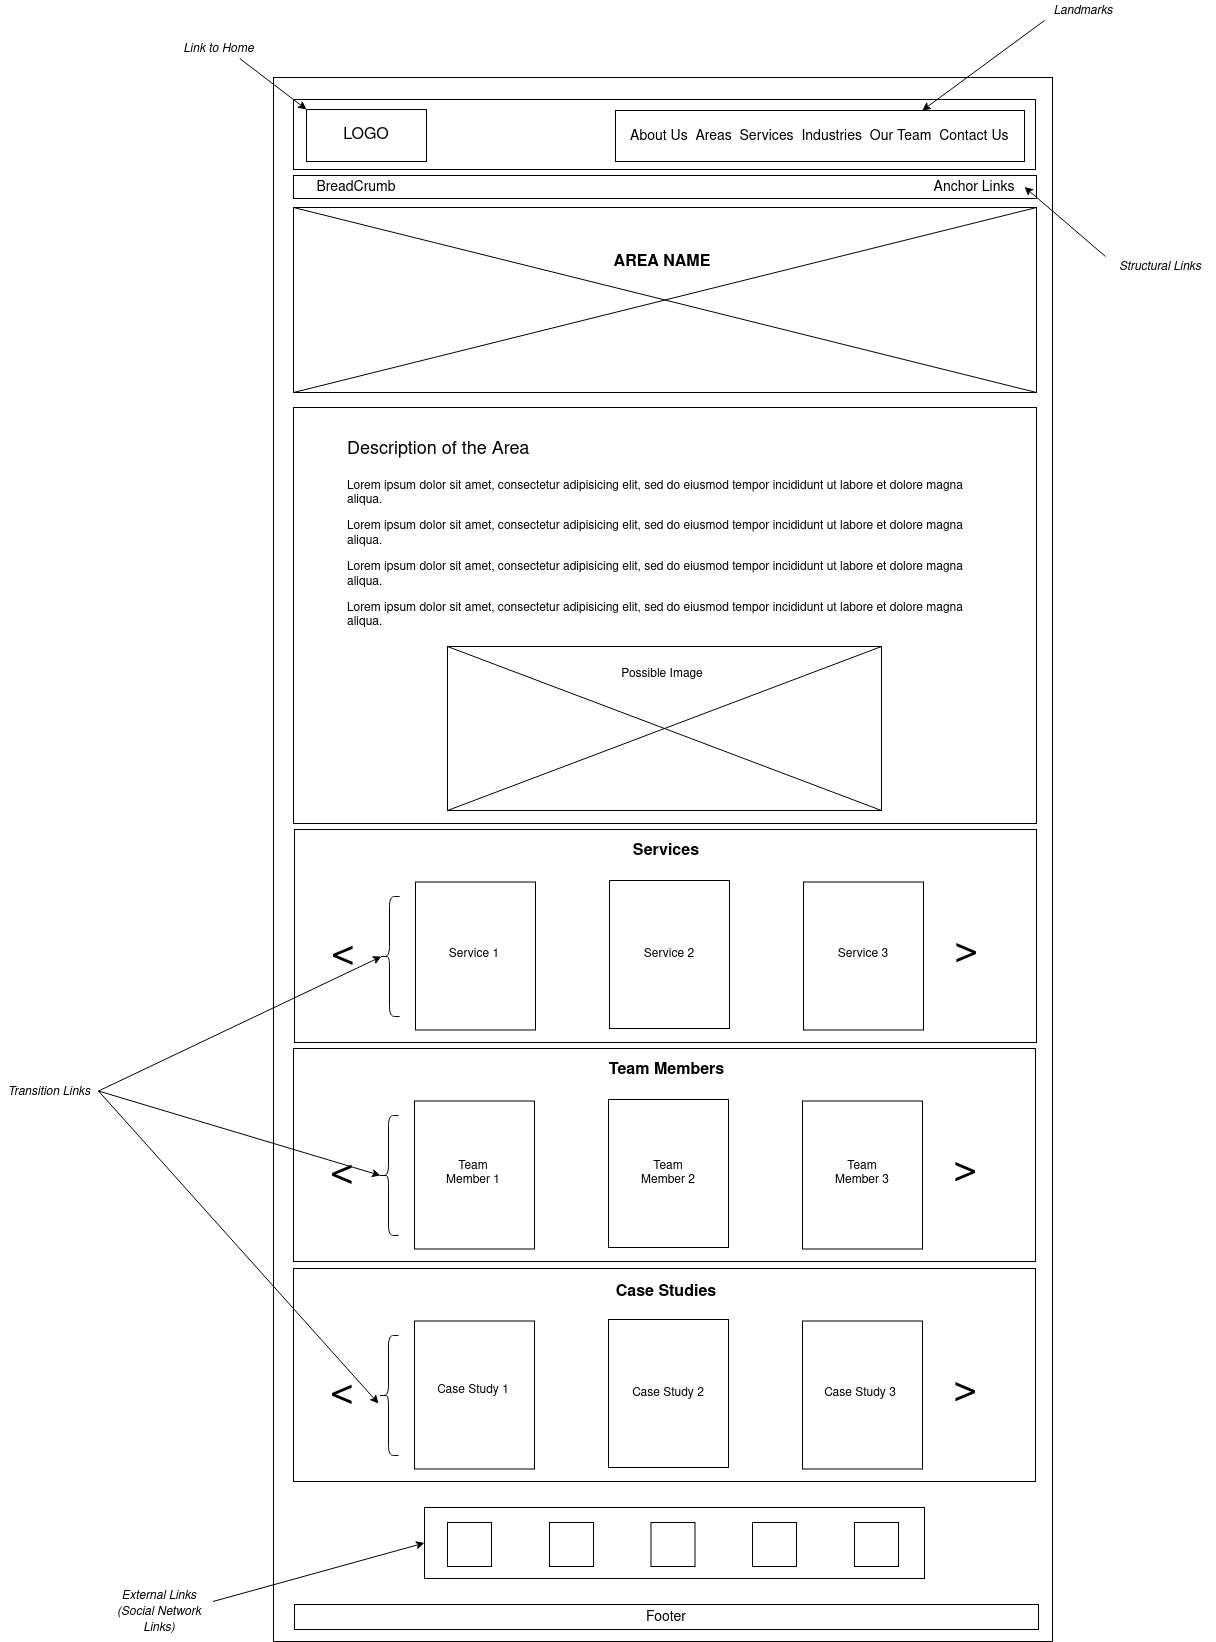

The diagram above was exported from draw.io. Its source (the exported page's mxGraphModel, read from the mxfile embedded in the PNG):
<mxGraphModel dx="1750" dy="1056" grid="0" gridSize="10" guides="1" tooltips="1" connect="1" arrows="1" fold="1" page="0" pageScale="1" pageWidth="1100" pageHeight="850" background="none" math="0" shadow="0">
  <root>
    <mxCell id="0" />
    <mxCell id="1" parent="0" />
    <mxCell id="CYJnyLpGrIlCyg3LrzTW-3" value="" style="rounded=0;whiteSpace=wrap;html=1;fillColor=none;" parent="1" vertex="1">
      <mxGeometry x="65" y="-75" width="779" height="1564" as="geometry" />
    </mxCell>
    <mxCell id="CYJnyLpGrIlCyg3LrzTW-4" value="" style="rounded=0;whiteSpace=wrap;html=1;fillColor=none;" parent="1" vertex="1">
      <mxGeometry x="85" y="-53" width="742" height="70" as="geometry" />
    </mxCell>
    <mxCell id="CYJnyLpGrIlCyg3LrzTW-6" value="&lt;font style=&quot;font-size: 16px&quot;&gt;LOGO&lt;/font&gt;" style="rounded=0;whiteSpace=wrap;html=1;fillColor=none;" parent="1" vertex="1">
      <mxGeometry x="98" y="-43" width="120" height="52" as="geometry" />
    </mxCell>
    <mxCell id="CYJnyLpGrIlCyg3LrzTW-14" value="" style="rounded=0;whiteSpace=wrap;html=1;strokeColor=#000000;fillColor=none;" parent="1" vertex="1">
      <mxGeometry x="407" y="-42" width="409" height="51" as="geometry" />
    </mxCell>
    <mxCell id="CYJnyLpGrIlCyg3LrzTW-15" value="&lt;font style=&quot;font-size: 14px&quot;&gt;About Us&amp;nbsp; Areas&amp;nbsp; Services&amp;nbsp; Industries&amp;nbsp; &lt;/font&gt;&lt;font style=&quot;font-size: 14px&quot;&gt;Our Team&amp;nbsp; Contact Us&lt;/font&gt;" style="text;html=1;strokeColor=none;fillColor=none;align=left;verticalAlign=middle;whiteSpace=wrap;rounded=0;" parent="1" vertex="1">
      <mxGeometry x="420" y="-26.5" width="382" height="20" as="geometry" />
    </mxCell>
    <mxCell id="CYJnyLpGrIlCyg3LrzTW-16" value="&lt;i&gt;Landmarks&lt;/i&gt;" style="text;html=1;strokeColor=none;fillColor=none;align=center;verticalAlign=middle;whiteSpace=wrap;rounded=0;" parent="1" vertex="1">
      <mxGeometry x="836" y="-152" width="78" height="20" as="geometry" />
    </mxCell>
    <mxCell id="CYJnyLpGrIlCyg3LrzTW-18" value="" style="endArrow=classic;html=1;entryX=0.75;entryY=0;entryDx=0;entryDy=0;exitX=0;exitY=1;exitDx=0;exitDy=0;" parent="1" source="CYJnyLpGrIlCyg3LrzTW-16" target="CYJnyLpGrIlCyg3LrzTW-14" edge="1">
      <mxGeometry width="50" height="50" relative="1" as="geometry">
        <mxPoint x="879" y="-68" as="sourcePoint" />
        <mxPoint x="929" y="-118" as="targetPoint" />
      </mxGeometry>
    </mxCell>
    <mxCell id="CYJnyLpGrIlCyg3LrzTW-19" value="" style="endArrow=classic;html=1;entryX=0;entryY=0;entryDx=0;entryDy=0;exitX=0.75;exitY=1;exitDx=0;exitDy=0;" parent="1" source="CYJnyLpGrIlCyg3LrzTW-20" target="CYJnyLpGrIlCyg3LrzTW-6" edge="1">
      <mxGeometry width="50" height="50" relative="1" as="geometry">
        <mxPoint x="18" y="-91.00000000000011" as="sourcePoint" />
        <mxPoint x="68" y="-141" as="targetPoint" />
      </mxGeometry>
    </mxCell>
    <mxCell id="CYJnyLpGrIlCyg3LrzTW-20" value="&lt;i&gt;Link to Home&lt;/i&gt;" style="text;html=1;strokeColor=none;fillColor=none;align=center;verticalAlign=middle;whiteSpace=wrap;rounded=0;" parent="1" vertex="1">
      <mxGeometry x="-31" y="-114" width="83" height="20" as="geometry" />
    </mxCell>
    <mxCell id="CYJnyLpGrIlCyg3LrzTW-21" value="" style="rounded=0;whiteSpace=wrap;html=1;fillColor=none;strokeColor=#000000;" parent="1" vertex="1">
      <mxGeometry x="85" y="23" width="743" height="23" as="geometry" />
    </mxCell>
    <mxCell id="CYJnyLpGrIlCyg3LrzTW-22" value="&lt;font style=&quot;font-size: 14px&quot;&gt;Anchor Links&lt;/font&gt;" style="text;html=1;strokeColor=none;fillColor=none;align=center;verticalAlign=middle;whiteSpace=wrap;rounded=0;" parent="1" vertex="1">
      <mxGeometry x="716" y="26.5" width="100" height="16" as="geometry" />
    </mxCell>
    <mxCell id="CYJnyLpGrIlCyg3LrzTW-23" value="&lt;i&gt;Structural Links&lt;/i&gt;" style="text;html=1;strokeColor=none;fillColor=none;align=center;verticalAlign=middle;whiteSpace=wrap;rounded=0;" parent="1" vertex="1">
      <mxGeometry x="897" y="104" width="110" height="20" as="geometry" />
    </mxCell>
    <mxCell id="CYJnyLpGrIlCyg3LrzTW-24" value="" style="endArrow=classic;html=1;entryX=1;entryY=0.5;entryDx=0;entryDy=0;exitX=0;exitY=0;exitDx=0;exitDy=0;" parent="1" source="CYJnyLpGrIlCyg3LrzTW-23" target="CYJnyLpGrIlCyg3LrzTW-22" edge="1">
      <mxGeometry width="50" height="50" relative="1" as="geometry">
        <mxPoint x="-22" y="31.999999999999886" as="sourcePoint" />
        <mxPoint x="28" y="-18" as="targetPoint" />
      </mxGeometry>
    </mxCell>
    <mxCell id="CYJnyLpGrIlCyg3LrzTW-25" value="" style="rounded=0;whiteSpace=wrap;html=1;fillColor=none;strokeColor=#000000;" parent="1" vertex="1">
      <mxGeometry x="85" y="55" width="743" height="185" as="geometry" />
    </mxCell>
    <mxCell id="CYJnyLpGrIlCyg3LrzTW-27" value="" style="endArrow=none;html=1;entryX=0;entryY=0;entryDx=0;entryDy=0;exitX=1;exitY=1;exitDx=0;exitDy=0;" parent="1" source="CYJnyLpGrIlCyg3LrzTW-25" target="CYJnyLpGrIlCyg3LrzTW-25" edge="1">
      <mxGeometry width="50" height="50" relative="1" as="geometry">
        <mxPoint x="494" y="106" as="sourcePoint" />
        <mxPoint x="544" y="56" as="targetPoint" />
      </mxGeometry>
    </mxCell>
    <mxCell id="CYJnyLpGrIlCyg3LrzTW-28" value="" style="endArrow=none;html=1;entryX=1;entryY=0;entryDx=0;entryDy=0;exitX=0;exitY=1;exitDx=0;exitDy=0;" parent="1" source="CYJnyLpGrIlCyg3LrzTW-25" target="CYJnyLpGrIlCyg3LrzTW-25" edge="1">
      <mxGeometry width="50" height="50" relative="1" as="geometry">
        <mxPoint x="494" y="106" as="sourcePoint" />
        <mxPoint x="544" y="56" as="targetPoint" />
      </mxGeometry>
    </mxCell>
    <mxCell id="CYJnyLpGrIlCyg3LrzTW-29" value="&lt;b&gt;&lt;font style=&quot;font-size: 16px&quot;&gt;AREA NAME&lt;br&gt;&lt;/font&gt;&lt;/b&gt;" style="text;html=1;strokeColor=none;fillColor=none;align=center;verticalAlign=middle;whiteSpace=wrap;rounded=0;" parent="1" vertex="1">
      <mxGeometry x="392" y="100" width="124" height="20" as="geometry" />
    </mxCell>
    <mxCell id="CYJnyLpGrIlCyg3LrzTW-30" value="" style="rounded=0;whiteSpace=wrap;html=1;fillColor=none;strokeColor=#000000;" parent="1" vertex="1">
      <mxGeometry x="85" y="255" width="743" height="416" as="geometry" />
    </mxCell>
    <mxCell id="CYJnyLpGrIlCyg3LrzTW-31" value="&lt;h1&gt;&lt;span style=&quot;font-weight: normal&quot;&gt;&lt;font style=&quot;font-size: 18px&quot;&gt;Description of the Area&lt;/font&gt;&lt;/span&gt;&lt;br&gt;&lt;/h1&gt;&lt;p&gt;Lorem ipsum dolor sit amet, consectetur adipisicing elit, sed do eiusmod tempor incididunt ut labore et dolore magna aliqua. &lt;br&gt;&lt;/p&gt;&lt;p&gt;Lorem ipsum dolor sit amet, consectetur adipisicing elit, sed do eiusmod tempor incididunt ut labore et dolore magna aliqua.&lt;/p&gt;&lt;p&gt;Lorem ipsum dolor sit amet, consectetur adipisicing elit, sed do eiusmod tempor incididunt ut labore et dolore magna aliqua.&lt;/p&gt;&lt;p&gt;Lorem ipsum dolor sit amet, consectetur adipisicing elit, sed do eiusmod tempor incididunt ut labore et dolore magna aliqua.&lt;/p&gt;" style="text;html=1;strokeColor=none;fillColor=none;spacing=5;spacingTop=-20;whiteSpace=wrap;overflow=hidden;rounded=0;" parent="1" vertex="1">
      <mxGeometry x="134" y="276" width="644" height="218" as="geometry" />
    </mxCell>
    <mxCell id="CYJnyLpGrIlCyg3LrzTW-32" value="" style="rounded=0;whiteSpace=wrap;html=1;strokeColor=#000000;fillColor=none;" parent="1" vertex="1">
      <mxGeometry x="239" y="494" width="434" height="164" as="geometry" />
    </mxCell>
    <mxCell id="CYJnyLpGrIlCyg3LrzTW-33" value="" style="endArrow=none;html=1;entryX=1;entryY=1;entryDx=0;entryDy=0;exitX=0;exitY=0;exitDx=0;exitDy=0;" parent="1" source="CYJnyLpGrIlCyg3LrzTW-32" target="CYJnyLpGrIlCyg3LrzTW-32" edge="1">
      <mxGeometry width="50" height="50" relative="1" as="geometry">
        <mxPoint x="494" y="443" as="sourcePoint" />
        <mxPoint x="544" y="393" as="targetPoint" />
      </mxGeometry>
    </mxCell>
    <mxCell id="CYJnyLpGrIlCyg3LrzTW-34" value="" style="endArrow=none;html=1;entryX=1;entryY=0;entryDx=0;entryDy=0;exitX=0;exitY=1;exitDx=0;exitDy=0;" parent="1" source="CYJnyLpGrIlCyg3LrzTW-32" target="CYJnyLpGrIlCyg3LrzTW-32" edge="1">
      <mxGeometry width="50" height="50" relative="1" as="geometry">
        <mxPoint x="494" y="443" as="sourcePoint" />
        <mxPoint x="544" y="393" as="targetPoint" />
      </mxGeometry>
    </mxCell>
    <mxCell id="CYJnyLpGrIlCyg3LrzTW-35" value="Possible Image" style="text;html=1;strokeColor=none;fillColor=none;align=center;verticalAlign=middle;whiteSpace=wrap;rounded=0;" parent="1" vertex="1">
      <mxGeometry x="353" y="512" width="202" height="20" as="geometry" />
    </mxCell>
    <mxCell id="CYJnyLpGrIlCyg3LrzTW-36" value="" style="rounded=0;whiteSpace=wrap;html=1;fillColor=none;strokeColor=#000000;" parent="1" vertex="1">
      <mxGeometry x="86" y="677" width="742" height="213" as="geometry" />
    </mxCell>
    <mxCell id="CYJnyLpGrIlCyg3LrzTW-37" value="" style="rounded=0;whiteSpace=wrap;html=1;fillColor=none;strokeColor=#000000;" parent="1" vertex="1">
      <mxGeometry x="207" y="729.5" width="120" height="148" as="geometry" />
    </mxCell>
    <mxCell id="CYJnyLpGrIlCyg3LrzTW-38" value="" style="rounded=0;whiteSpace=wrap;html=1;fillColor=none;strokeColor=#000000;" parent="1" vertex="1">
      <mxGeometry x="401" y="728" width="120" height="148" as="geometry" />
    </mxCell>
    <mxCell id="CYJnyLpGrIlCyg3LrzTW-39" value="" style="rounded=0;whiteSpace=wrap;html=1;fillColor=none;strokeColor=#000000;" parent="1" vertex="1">
      <mxGeometry x="595" y="729.5" width="120" height="148" as="geometry" />
    </mxCell>
    <mxCell id="CYJnyLpGrIlCyg3LrzTW-41" value="&lt;font style=&quot;font-size: 40px&quot;&gt;&amp;lt;&lt;/font&gt;" style="text;html=1;strokeColor=none;fillColor=none;align=center;verticalAlign=middle;whiteSpace=wrap;rounded=0;" parent="1" vertex="1">
      <mxGeometry x="115" y="779.5" width="40" height="45" as="geometry" />
    </mxCell>
    <mxCell id="CYJnyLpGrIlCyg3LrzTW-42" value="&lt;font style=&quot;font-size: 40px&quot;&gt;&amp;lt;&lt;/font&gt;" style="text;html=1;strokeColor=none;fillColor=none;align=center;verticalAlign=middle;whiteSpace=wrap;rounded=0;rotation=-180;" parent="1" vertex="1">
      <mxGeometry x="738" y="781" width="40" height="45" as="geometry" />
    </mxCell>
    <mxCell id="CYJnyLpGrIlCyg3LrzTW-43" value="Service 1" style="text;html=1;strokeColor=none;fillColor=none;align=center;verticalAlign=middle;whiteSpace=wrap;rounded=0;" parent="1" vertex="1">
      <mxGeometry x="233" y="792" width="66" height="20" as="geometry" />
    </mxCell>
    <mxCell id="CYJnyLpGrIlCyg3LrzTW-45" value="Service 2" style="text;html=1;strokeColor=none;fillColor=none;align=center;verticalAlign=middle;whiteSpace=wrap;rounded=0;" parent="1" vertex="1">
      <mxGeometry x="428" y="792" width="66" height="20" as="geometry" />
    </mxCell>
    <mxCell id="CYJnyLpGrIlCyg3LrzTW-46" value="Service 3" style="text;html=1;strokeColor=none;fillColor=none;align=center;verticalAlign=middle;whiteSpace=wrap;rounded=0;" parent="1" vertex="1">
      <mxGeometry x="622" y="792" width="66" height="20" as="geometry" />
    </mxCell>
    <mxCell id="CYJnyLpGrIlCyg3LrzTW-68" value="&lt;font style=&quot;font-size: 14px&quot;&gt;Footer&lt;/font&gt;" style="rounded=0;whiteSpace=wrap;html=1;strokeColor=#000000;fillColor=none;" parent="1" vertex="1">
      <mxGeometry x="86" y="1452" width="744" height="25" as="geometry" />
    </mxCell>
    <mxCell id="CYJnyLpGrIlCyg3LrzTW-78" value="" style="shape=curlyBracket;whiteSpace=wrap;html=1;rounded=1;strokeColor=#000000;fillColor=none;" parent="1" vertex="1">
      <mxGeometry x="171" y="744" width="20" height="120" as="geometry" />
    </mxCell>
    <mxCell id="CYJnyLpGrIlCyg3LrzTW-81" value="&lt;i&gt;Transition Links&lt;/i&gt;" style="text;html=1;strokeColor=none;fillColor=none;align=center;verticalAlign=middle;whiteSpace=wrap;rounded=0;" parent="1" vertex="1">
      <mxGeometry x="-208" y="928.5" width="98" height="20" as="geometry" />
    </mxCell>
    <mxCell id="CYJnyLpGrIlCyg3LrzTW-82" value="" style="endArrow=classic;html=1;entryX=0.1;entryY=0.5;entryDx=0;entryDy=0;entryPerimeter=0;exitX=1;exitY=0.5;exitDx=0;exitDy=0;" parent="1" source="CYJnyLpGrIlCyg3LrzTW-81" target="CYJnyLpGrIlCyg3LrzTW-78" edge="1">
      <mxGeometry width="50" height="50" relative="1" as="geometry">
        <mxPoint x="-127" y="877.9999999999999" as="sourcePoint" />
        <mxPoint x="-77" y="828" as="targetPoint" />
      </mxGeometry>
    </mxCell>
    <mxCell id="CYJnyLpGrIlCyg3LrzTW-84" value="" style="endArrow=classic;html=1;exitX=1;exitY=0.5;exitDx=0;exitDy=0;entryX=0.1;entryY=0.5;entryDx=0;entryDy=0;entryPerimeter=0;" parent="1" source="CYJnyLpGrIlCyg3LrzTW-81" edge="1">
      <mxGeometry width="50" height="50" relative="1" as="geometry">
        <mxPoint x="-144" y="1051" as="sourcePoint" />
        <mxPoint x="170" y="1251" as="targetPoint" />
      </mxGeometry>
    </mxCell>
    <mxCell id="kOy9L7OWamc_yqXSB0sL-1" value="&lt;div&gt;&lt;b&gt;&lt;font style=&quot;font-size: 16px&quot;&gt;Services&lt;/font&gt;&lt;/b&gt;&lt;br&gt;&lt;/div&gt;" style="text;html=1;strokeColor=none;fillColor=none;align=center;verticalAlign=middle;whiteSpace=wrap;rounded=0;" parent="1" vertex="1">
      <mxGeometry x="438" y="689" width="40" height="20" as="geometry" />
    </mxCell>
    <mxCell id="kOy9L7OWamc_yqXSB0sL-4" value="" style="rounded=0;whiteSpace=wrap;html=1;fillColor=none;strokeColor=#000000;" parent="1" vertex="1">
      <mxGeometry x="85" y="896" width="742" height="213" as="geometry" />
    </mxCell>
    <mxCell id="kOy9L7OWamc_yqXSB0sL-5" value="" style="rounded=0;whiteSpace=wrap;html=1;fillColor=none;strokeColor=#000000;" parent="1" vertex="1">
      <mxGeometry x="206" y="948.5" width="120" height="148" as="geometry" />
    </mxCell>
    <mxCell id="kOy9L7OWamc_yqXSB0sL-6" value="" style="rounded=0;whiteSpace=wrap;html=1;fillColor=none;strokeColor=#000000;" parent="1" vertex="1">
      <mxGeometry x="400" y="947" width="120" height="148" as="geometry" />
    </mxCell>
    <mxCell id="kOy9L7OWamc_yqXSB0sL-7" value="" style="rounded=0;whiteSpace=wrap;html=1;fillColor=none;strokeColor=#000000;" parent="1" vertex="1">
      <mxGeometry x="594" y="948.5" width="120" height="148" as="geometry" />
    </mxCell>
    <mxCell id="kOy9L7OWamc_yqXSB0sL-8" value="&lt;font style=&quot;font-size: 40px&quot;&gt;&amp;lt;&lt;/font&gt;" style="text;html=1;strokeColor=none;fillColor=none;align=center;verticalAlign=middle;whiteSpace=wrap;rounded=0;" parent="1" vertex="1">
      <mxGeometry x="114" y="998.5" width="40" height="45" as="geometry" />
    </mxCell>
    <mxCell id="kOy9L7OWamc_yqXSB0sL-9" value="&lt;font style=&quot;font-size: 40px&quot;&gt;&amp;lt;&lt;/font&gt;" style="text;html=1;strokeColor=none;fillColor=none;align=center;verticalAlign=middle;whiteSpace=wrap;rounded=0;rotation=-180;" parent="1" vertex="1">
      <mxGeometry x="737" y="1000" width="40" height="45" as="geometry" />
    </mxCell>
    <mxCell id="kOy9L7OWamc_yqXSB0sL-10" value="Team Member 1" style="text;html=1;strokeColor=none;fillColor=none;align=center;verticalAlign=middle;whiteSpace=wrap;rounded=0;" parent="1" vertex="1">
      <mxGeometry x="232" y="1011" width="66" height="20" as="geometry" />
    </mxCell>
    <mxCell id="kOy9L7OWamc_yqXSB0sL-11" value="Team Member 2" style="text;html=1;strokeColor=none;fillColor=none;align=center;verticalAlign=middle;whiteSpace=wrap;rounded=0;" parent="1" vertex="1">
      <mxGeometry x="427" y="1011" width="66" height="20" as="geometry" />
    </mxCell>
    <mxCell id="kOy9L7OWamc_yqXSB0sL-12" value="Team Member 3" style="text;html=1;strokeColor=none;fillColor=none;align=center;verticalAlign=middle;whiteSpace=wrap;rounded=0;" parent="1" vertex="1">
      <mxGeometry x="621" y="1011" width="66" height="20" as="geometry" />
    </mxCell>
    <mxCell id="kOy9L7OWamc_yqXSB0sL-13" value="" style="shape=curlyBracket;whiteSpace=wrap;html=1;rounded=1;strokeColor=#000000;fillColor=none;" parent="1" vertex="1">
      <mxGeometry x="170" y="963" width="20" height="120" as="geometry" />
    </mxCell>
    <mxCell id="kOy9L7OWamc_yqXSB0sL-14" value="&lt;font size=&quot;1&quot;&gt;&lt;b style=&quot;font-size: 16px&quot;&gt;Team Members&lt;/b&gt;&lt;/font&gt;" style="text;html=1;strokeColor=none;fillColor=none;align=center;verticalAlign=middle;whiteSpace=wrap;rounded=0;" parent="1" vertex="1">
      <mxGeometry x="396" y="908" width="125" height="20" as="geometry" />
    </mxCell>
    <mxCell id="kOy9L7OWamc_yqXSB0sL-15" value="" style="rounded=0;whiteSpace=wrap;html=1;fillColor=none;strokeColor=#000000;" parent="1" vertex="1">
      <mxGeometry x="85" y="1116" width="742" height="213" as="geometry" />
    </mxCell>
    <mxCell id="kOy9L7OWamc_yqXSB0sL-16" value="" style="rounded=0;whiteSpace=wrap;html=1;fillColor=none;strokeColor=#000000;" parent="1" vertex="1">
      <mxGeometry x="206" y="1168.5" width="120" height="148" as="geometry" />
    </mxCell>
    <mxCell id="kOy9L7OWamc_yqXSB0sL-17" value="" style="rounded=0;whiteSpace=wrap;html=1;fillColor=none;strokeColor=#000000;" parent="1" vertex="1">
      <mxGeometry x="400" y="1167" width="120" height="148" as="geometry" />
    </mxCell>
    <mxCell id="kOy9L7OWamc_yqXSB0sL-18" value="" style="rounded=0;whiteSpace=wrap;html=1;fillColor=none;strokeColor=#000000;" parent="1" vertex="1">
      <mxGeometry x="594" y="1168.5" width="120" height="148" as="geometry" />
    </mxCell>
    <mxCell id="kOy9L7OWamc_yqXSB0sL-19" value="&lt;font style=&quot;font-size: 40px&quot;&gt;&amp;lt;&lt;/font&gt;" style="text;html=1;strokeColor=none;fillColor=none;align=center;verticalAlign=middle;whiteSpace=wrap;rounded=0;" parent="1" vertex="1">
      <mxGeometry x="114" y="1218.5" width="40" height="45" as="geometry" />
    </mxCell>
    <mxCell id="kOy9L7OWamc_yqXSB0sL-20" value="&lt;font style=&quot;font-size: 40px&quot;&gt;&amp;lt;&lt;/font&gt;" style="text;html=1;strokeColor=none;fillColor=none;align=center;verticalAlign=middle;whiteSpace=wrap;rounded=0;rotation=-180;" parent="1" vertex="1">
      <mxGeometry x="737" y="1220" width="40" height="45" as="geometry" />
    </mxCell>
    <mxCell id="kOy9L7OWamc_yqXSB0sL-21" value="Case Study 1" style="text;html=1;strokeColor=none;fillColor=none;align=center;verticalAlign=middle;whiteSpace=wrap;rounded=0;" parent="1" vertex="1">
      <mxGeometry x="227" y="1228" width="76" height="20" as="geometry" />
    </mxCell>
    <mxCell id="kOy9L7OWamc_yqXSB0sL-22" value="Case Study 2" style="text;html=1;strokeColor=none;fillColor=none;align=center;verticalAlign=middle;whiteSpace=wrap;rounded=0;" parent="1" vertex="1">
      <mxGeometry x="422" y="1231" width="76" height="20" as="geometry" />
    </mxCell>
    <mxCell id="kOy9L7OWamc_yqXSB0sL-23" value="Case Study 3" style="text;html=1;strokeColor=none;fillColor=none;align=center;verticalAlign=middle;whiteSpace=wrap;rounded=0;" parent="1" vertex="1">
      <mxGeometry x="614" y="1231" width="76" height="20" as="geometry" />
    </mxCell>
    <mxCell id="kOy9L7OWamc_yqXSB0sL-24" value="" style="shape=curlyBracket;whiteSpace=wrap;html=1;rounded=1;strokeColor=#000000;fillColor=none;" parent="1" vertex="1">
      <mxGeometry x="170" y="1183" width="20" height="120" as="geometry" />
    </mxCell>
    <mxCell id="kOy9L7OWamc_yqXSB0sL-25" value="&lt;font size=&quot;1&quot;&gt;&lt;b style=&quot;font-size: 16px&quot;&gt;Case Studies&lt;/b&gt;&lt;/font&gt;" style="text;html=1;strokeColor=none;fillColor=none;align=center;verticalAlign=middle;whiteSpace=wrap;rounded=0;" parent="1" vertex="1">
      <mxGeometry x="403" y="1130" width="110" height="20" as="geometry" />
    </mxCell>
    <mxCell id="kOy9L7OWamc_yqXSB0sL-26" value="" style="endArrow=classic;html=1;exitX=1;exitY=0.5;exitDx=0;exitDy=0;entryX=0.1;entryY=0.5;entryDx=0;entryDy=0;entryPerimeter=0;" parent="1" source="CYJnyLpGrIlCyg3LrzTW-81" target="kOy9L7OWamc_yqXSB0sL-13" edge="1">
      <mxGeometry width="50" height="50" relative="1" as="geometry">
        <mxPoint x="277" y="1021" as="sourcePoint" />
        <mxPoint x="327" y="971" as="targetPoint" />
      </mxGeometry>
    </mxCell>
    <mxCell id="teQGOpHKpDHnBV_BlxGZ-1" value="&lt;font style=&quot;font-size: 14px&quot;&gt;BreadCrumb&lt;/font&gt;" style="text;html=1;strokeColor=none;fillColor=none;align=center;verticalAlign=middle;whiteSpace=wrap;rounded=0;" parent="1" vertex="1">
      <mxGeometry x="98" y="26.5" width="100" height="16" as="geometry" />
    </mxCell>
    <mxCell id="t7eqKKB-r_Q1BJ90SukJ-1" value="&lt;i&gt;External Links (Social Network Links)&lt;/i&gt;" style="text;html=1;strokeColor=none;fillColor=none;align=center;verticalAlign=middle;whiteSpace=wrap;rounded=0;" parent="1" vertex="1">
      <mxGeometry x="-103.5" y="1449" width="108" height="20" as="geometry" />
    </mxCell>
    <mxCell id="t7eqKKB-r_Q1BJ90SukJ-2" value="" style="whiteSpace=wrap;html=1;aspect=fixed;" parent="1" vertex="1">
      <mxGeometry x="239" y="1370" width="44" height="44" as="geometry" />
    </mxCell>
    <mxCell id="t7eqKKB-r_Q1BJ90SukJ-3" value="" style="whiteSpace=wrap;html=1;aspect=fixed;" parent="1" vertex="1">
      <mxGeometry x="442.5" y="1370" width="44" height="44" as="geometry" />
    </mxCell>
    <mxCell id="t7eqKKB-r_Q1BJ90SukJ-4" value="" style="whiteSpace=wrap;html=1;aspect=fixed;" parent="1" vertex="1">
      <mxGeometry x="544" y="1370" width="44" height="44" as="geometry" />
    </mxCell>
    <mxCell id="t7eqKKB-r_Q1BJ90SukJ-5" value="" style="whiteSpace=wrap;html=1;aspect=fixed;" parent="1" vertex="1">
      <mxGeometry x="341" y="1370" width="44" height="44" as="geometry" />
    </mxCell>
    <mxCell id="t7eqKKB-r_Q1BJ90SukJ-6" value="" style="whiteSpace=wrap;html=1;aspect=fixed;" parent="1" vertex="1">
      <mxGeometry x="646" y="1370" width="44" height="44" as="geometry" />
    </mxCell>
    <mxCell id="t7eqKKB-r_Q1BJ90SukJ-7" value="" style="rounded=0;whiteSpace=wrap;html=1;fillColor=none;" parent="1" vertex="1">
      <mxGeometry x="216" y="1355" width="500" height="71" as="geometry" />
    </mxCell>
    <mxCell id="t7eqKKB-r_Q1BJ90SukJ-8" value="" style="endArrow=classic;html=1;exitX=1;exitY=0;exitDx=0;exitDy=0;entryX=0;entryY=0.5;entryDx=0;entryDy=0;" parent="1" source="t7eqKKB-r_Q1BJ90SukJ-1" target="t7eqKKB-r_Q1BJ90SukJ-7" edge="1">
      <mxGeometry width="50" height="50" relative="1" as="geometry">
        <mxPoint x="-20.5" y="1369" as="sourcePoint" />
        <mxPoint x="29.5" y="1319" as="targetPoint" />
      </mxGeometry>
    </mxCell>
  </root>
</mxGraphModel>